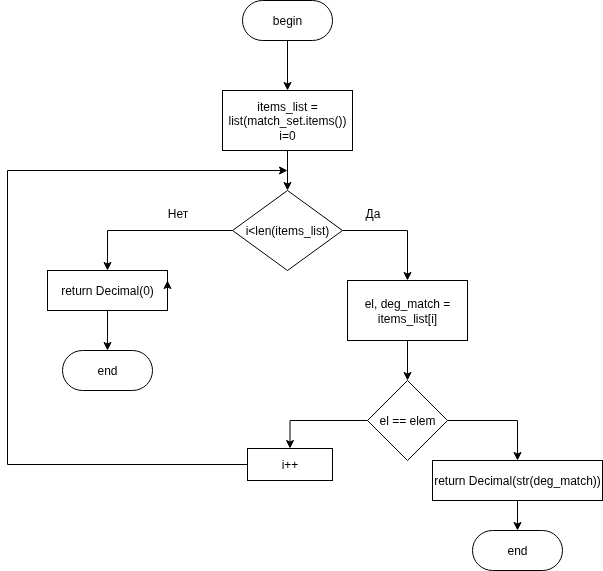

The diagram above was exported from draw.io. Its source (the exported page's mxGraphModel, read from the mxfile embedded in the PNG):
<mxGraphModel dx="1665" dy="848" grid="1" gridSize="10" guides="1" tooltips="1" connect="1" arrows="1" fold="1" page="1" pageScale="1" pageWidth="827" pageHeight="1169" math="0" shadow="0">
  <root>
    <mxCell id="0" />
    <mxCell id="1" parent="0" />
    <mxCell id="ac7IiNBkKpu1UquCM82i-1" style="edgeStyle=orthogonalEdgeStyle;rounded=0;orthogonalLoop=1;jettySize=auto;html=1;entryX=0.5;entryY=0;entryDx=0;entryDy=0;" parent="1" source="ac7IiNBkKpu1UquCM82i-2" target="ac7IiNBkKpu1UquCM82i-5" edge="1">
      <mxGeometry relative="1" as="geometry" />
    </mxCell>
    <mxCell id="ac7IiNBkKpu1UquCM82i-2" value="items_list = list(match_set.items())&lt;div&gt;i=0&lt;/div&gt;" style="rounded=0;whiteSpace=wrap;html=1;" parent="1" vertex="1">
      <mxGeometry x="335" y="210" width="130" height="60" as="geometry" />
    </mxCell>
    <mxCell id="ac7IiNBkKpu1UquCM82i-3" style="edgeStyle=orthogonalEdgeStyle;rounded=0;orthogonalLoop=1;jettySize=auto;html=1;entryX=0.5;entryY=0;entryDx=0;entryDy=0;" parent="1" source="ac7IiNBkKpu1UquCM82i-5" target="ac7IiNBkKpu1UquCM82i-6" edge="1">
      <mxGeometry relative="1" as="geometry" />
    </mxCell>
    <mxCell id="ac7IiNBkKpu1UquCM82i-4" style="edgeStyle=orthogonalEdgeStyle;rounded=0;orthogonalLoop=1;jettySize=auto;html=1;entryX=0.5;entryY=0;entryDx=0;entryDy=0;" parent="1" source="ac7IiNBkKpu1UquCM82i-5" target="ac7IiNBkKpu1UquCM82i-8" edge="1">
      <mxGeometry relative="1" as="geometry" />
    </mxCell>
    <mxCell id="ac7IiNBkKpu1UquCM82i-5" value="i&amp;lt;len(items_list)" style="rhombus;whiteSpace=wrap;html=1;" parent="1" vertex="1">
      <mxGeometry x="345" y="310" width="110" height="80" as="geometry" />
    </mxCell>
    <mxCell id="ac7IiNBkKpu1UquCM82i-13" style="edgeStyle=orthogonalEdgeStyle;rounded=0;orthogonalLoop=1;jettySize=auto;html=1;entryX=0.5;entryY=0;entryDx=0;entryDy=0;" parent="1" source="ac7IiNBkKpu1UquCM82i-6" target="ac7IiNBkKpu1UquCM82i-12" edge="1">
      <mxGeometry relative="1" as="geometry" />
    </mxCell>
    <mxCell id="ac7IiNBkKpu1UquCM82i-6" value="el, deg_match = items_list[i]" style="rounded=0;whiteSpace=wrap;html=1;" parent="1" vertex="1">
      <mxGeometry x="460" y="400" width="120" height="60" as="geometry" />
    </mxCell>
    <mxCell id="ac7IiNBkKpu1UquCM82i-7" value="Да" style="text;html=1;align=center;verticalAlign=middle;resizable=0;points=[];autosize=1;strokeColor=none;fillColor=none;" parent="1" vertex="1">
      <mxGeometry x="465" y="318" width="40" height="30" as="geometry" />
    </mxCell>
    <mxCell id="ac7IiNBkKpu1UquCM82i-20" style="edgeStyle=orthogonalEdgeStyle;rounded=0;orthogonalLoop=1;jettySize=auto;html=1;entryX=0.5;entryY=0;entryDx=0;entryDy=0;" parent="1" source="ac7IiNBkKpu1UquCM82i-8" target="ac7IiNBkKpu1UquCM82i-19" edge="1">
      <mxGeometry relative="1" as="geometry" />
    </mxCell>
    <mxCell id="ac7IiNBkKpu1UquCM82i-8" value="return&amp;nbsp;Decimal(0)" style="rounded=0;whiteSpace=wrap;html=1;" parent="1" vertex="1">
      <mxGeometry x="160" y="390" width="120" height="40" as="geometry" />
    </mxCell>
    <mxCell id="ac7IiNBkKpu1UquCM82i-9" value="Нет" style="text;html=1;align=center;verticalAlign=middle;resizable=0;points=[];autosize=1;strokeColor=none;fillColor=none;" parent="1" vertex="1">
      <mxGeometry x="270" y="318" width="40" height="30" as="geometry" />
    </mxCell>
    <mxCell id="ac7IiNBkKpu1UquCM82i-11" style="edgeStyle=orthogonalEdgeStyle;rounded=0;orthogonalLoop=1;jettySize=auto;html=1;entryX=0.5;entryY=0;entryDx=0;entryDy=0;" parent="1" source="ac7IiNBkKpu1UquCM82i-10" target="ac7IiNBkKpu1UquCM82i-2" edge="1">
      <mxGeometry relative="1" as="geometry" />
    </mxCell>
    <mxCell id="ac7IiNBkKpu1UquCM82i-10" value="begin" style="rounded=1;whiteSpace=wrap;html=1;arcSize=50;" parent="1" vertex="1">
      <mxGeometry x="355" y="120" width="90" height="40" as="geometry" />
    </mxCell>
    <mxCell id="ac7IiNBkKpu1UquCM82i-15" style="edgeStyle=orthogonalEdgeStyle;rounded=0;orthogonalLoop=1;jettySize=auto;html=1;entryX=0.5;entryY=0;entryDx=0;entryDy=0;" parent="1" source="ac7IiNBkKpu1UquCM82i-12" target="ac7IiNBkKpu1UquCM82i-14" edge="1">
      <mxGeometry relative="1" as="geometry">
        <Array as="points">
          <mxPoint x="630" y="540" />
        </Array>
      </mxGeometry>
    </mxCell>
    <mxCell id="ac7IiNBkKpu1UquCM82i-17" style="edgeStyle=orthogonalEdgeStyle;rounded=0;orthogonalLoop=1;jettySize=auto;html=1;entryX=0.5;entryY=0;entryDx=0;entryDy=0;" parent="1" source="ac7IiNBkKpu1UquCM82i-12" target="ac7IiNBkKpu1UquCM82i-16" edge="1">
      <mxGeometry relative="1" as="geometry" />
    </mxCell>
    <mxCell id="ac7IiNBkKpu1UquCM82i-12" value="el == elem" style="rhombus;whiteSpace=wrap;html=1;" parent="1" vertex="1">
      <mxGeometry x="480" y="500" width="80" height="80" as="geometry" />
    </mxCell>
    <mxCell id="ac7IiNBkKpu1UquCM82i-22" style="edgeStyle=orthogonalEdgeStyle;rounded=0;orthogonalLoop=1;jettySize=auto;html=1;entryX=0.5;entryY=0;entryDx=0;entryDy=0;" parent="1" source="ac7IiNBkKpu1UquCM82i-14" target="ac7IiNBkKpu1UquCM82i-21" edge="1">
      <mxGeometry relative="1" as="geometry" />
    </mxCell>
    <mxCell id="ac7IiNBkKpu1UquCM82i-14" value="return Decimal(str(deg_match))" style="rounded=0;whiteSpace=wrap;html=1;" parent="1" vertex="1">
      <mxGeometry x="545" y="580" width="170" height="40" as="geometry" />
    </mxCell>
    <mxCell id="ac7IiNBkKpu1UquCM82i-18" style="edgeStyle=orthogonalEdgeStyle;rounded=0;orthogonalLoop=1;jettySize=auto;html=1;" parent="1" source="ac7IiNBkKpu1UquCM82i-16" edge="1">
      <mxGeometry relative="1" as="geometry">
        <mxPoint x="400" y="290" as="targetPoint" />
        <Array as="points">
          <mxPoint x="120" y="584" />
          <mxPoint x="120" y="290" />
        </Array>
      </mxGeometry>
    </mxCell>
    <mxCell id="ac7IiNBkKpu1UquCM82i-16" value="i++" style="rounded=0;whiteSpace=wrap;html=1;" parent="1" vertex="1">
      <mxGeometry x="360" y="568" width="85" height="32" as="geometry" />
    </mxCell>
    <mxCell id="ac7IiNBkKpu1UquCM82i-19" value="end" style="rounded=1;whiteSpace=wrap;html=1;arcSize=50;" parent="1" vertex="1">
      <mxGeometry x="175" y="470" width="90" height="40" as="geometry" />
    </mxCell>
    <mxCell id="ac7IiNBkKpu1UquCM82i-21" value="end" style="rounded=1;whiteSpace=wrap;html=1;arcSize=50;" parent="1" vertex="1">
      <mxGeometry x="585" y="650" width="90" height="40" as="geometry" />
    </mxCell>
    <mxCell id="MtAy0WULbZT4fxczNGO2-1" style="edgeStyle=orthogonalEdgeStyle;rounded=0;orthogonalLoop=1;jettySize=auto;html=1;exitX=1;exitY=0.5;exitDx=0;exitDy=0;entryX=1;entryY=0.25;entryDx=0;entryDy=0;" parent="1" source="ac7IiNBkKpu1UquCM82i-8" target="ac7IiNBkKpu1UquCM82i-8" edge="1">
      <mxGeometry relative="1" as="geometry" />
    </mxCell>
  </root>
</mxGraphModel>